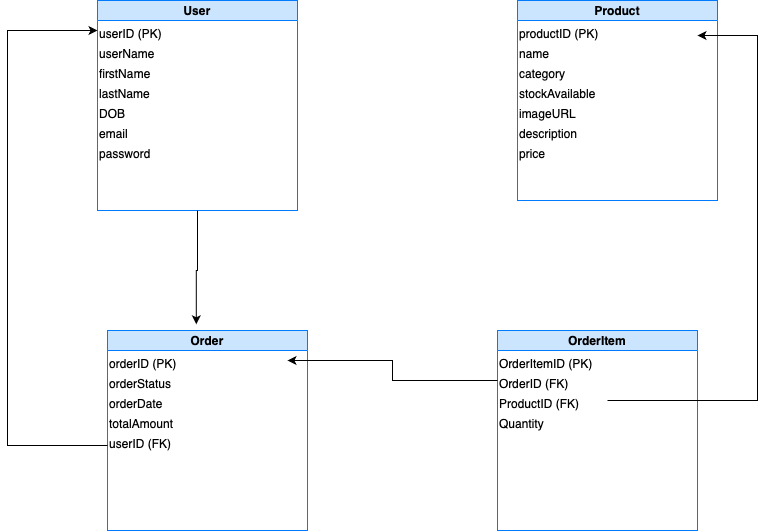

The diagram above was exported from draw.io. Its source (the exported page's mxGraphModel, read from the mxfile embedded in the PNG):
<mxGraphModel dx="1004" dy="681" grid="1" gridSize="10" guides="1" tooltips="1" connect="1" arrows="1" fold="1" page="1" pageScale="1" pageWidth="1100" pageHeight="850" background="none" math="0" shadow="0">
  <root>
    <mxCell id="0" />
    <mxCell id="1" parent="0" />
    <mxCell id="2" value="User" style="swimlane;startSize=20;fillColor=#cce5ff;strokeColor=#007bff;" vertex="1" parent="1">
      <mxGeometry x="240" y="30" width="200" height="210" as="geometry" />
    </mxCell>
    <mxCell id="3" value="userID (PK)" style="text;html=1;strokeColor=none;fillColor=none;" vertex="1" parent="2">
      <mxGeometry y="20" width="180" height="20" as="geometry" />
    </mxCell>
    <mxCell id="4" value="userName" style="text;html=1;strokeColor=none;fillColor=none;" vertex="1" parent="2">
      <mxGeometry y="40" width="180" height="20" as="geometry" />
    </mxCell>
    <mxCell id="5" value="firstName" style="text;html=1;strokeColor=none;fillColor=none;" vertex="1" parent="2">
      <mxGeometry y="60" width="180" height="20" as="geometry" />
    </mxCell>
    <mxCell id="6" value="lastName" style="text;html=1;strokeColor=none;fillColor=none;" vertex="1" parent="2">
      <mxGeometry y="80" width="180" height="20" as="geometry" />
    </mxCell>
    <mxCell id="7" value="DOB" style="text;html=1;strokeColor=none;fillColor=none;" vertex="1" parent="2">
      <mxGeometry y="100" width="180" height="20" as="geometry" />
    </mxCell>
    <mxCell id="8" value="email" style="text;html=1;strokeColor=none;fillColor=none;" vertex="1" parent="2">
      <mxGeometry y="120" width="180" height="20" as="geometry" />
    </mxCell>
    <mxCell id="9" value="password" style="text;html=1;strokeColor=none;fillColor=none;" vertex="1" parent="2">
      <mxGeometry y="140" width="180" height="20" as="geometry" />
    </mxCell>
    <mxCell id="10" value="Product" style="swimlane;startSize=20;fillColor=#cce5ff;strokeColor=#007bff;" vertex="1" parent="1">
      <mxGeometry x="660" y="30" width="200" height="200" as="geometry" />
    </mxCell>
    <mxCell id="11" value="productID (PK)" style="text;html=1;strokeColor=none;fillColor=none;" vertex="1" parent="10">
      <mxGeometry y="20" width="180" height="20" as="geometry" />
    </mxCell>
    <mxCell id="12" value="name" style="text;html=1;strokeColor=none;fillColor=none;" vertex="1" parent="10">
      <mxGeometry y="40" width="180" height="20" as="geometry" />
    </mxCell>
    <mxCell id="13" value="category" style="text;html=1;strokeColor=none;fillColor=none;" vertex="1" parent="10">
      <mxGeometry y="60" width="180" height="20" as="geometry" />
    </mxCell>
    <mxCell id="14" value="stockAvailable" style="text;html=1;strokeColor=none;fillColor=none;" vertex="1" parent="10">
      <mxGeometry y="80" width="180" height="20" as="geometry" />
    </mxCell>
    <mxCell id="15" value="imageURL" style="text;html=1;strokeColor=none;fillColor=none;" vertex="1" parent="10">
      <mxGeometry y="100" width="180" height="20" as="geometry" />
    </mxCell>
    <mxCell id="16" value="description" style="text;html=1;strokeColor=none;fillColor=none;" vertex="1" parent="10">
      <mxGeometry y="120" width="180" height="20" as="geometry" />
    </mxCell>
    <mxCell id="17" value="price" style="text;html=1;strokeColor=none;fillColor=none;" vertex="1" parent="10">
      <mxGeometry y="140" width="180" height="20" as="geometry" />
    </mxCell>
    <mxCell id="18" value="Order" style="swimlane;startSize=20;fillColor=#cce5ff;strokeColor=#007bff;" vertex="1" parent="1">
      <mxGeometry x="250" y="360" width="200" height="200" as="geometry" />
    </mxCell>
    <mxCell id="19" value="orderID (PK)" style="text;html=1;strokeColor=none;fillColor=none;" vertex="1" parent="18">
      <mxGeometry y="20" width="180" height="20" as="geometry" />
    </mxCell>
    <mxCell id="20" value="orderStatus" style="text;html=1;strokeColor=none;fillColor=none;" vertex="1" parent="18">
      <mxGeometry y="40" width="180" height="20" as="geometry" />
    </mxCell>
    <mxCell id="21" value="orderDate" style="text;html=1;strokeColor=none;fillColor=none;" vertex="1" parent="18">
      <mxGeometry y="60" width="180" height="20" as="geometry" />
    </mxCell>
    <mxCell id="22" value="totalAmount" style="text;html=1;strokeColor=none;fillColor=none;" vertex="1" parent="18">
      <mxGeometry y="80" width="180" height="20" as="geometry" />
    </mxCell>
    <mxCell id="23" value="userID (FK)" style="text;html=1;strokeColor=none;fillColor=none;" vertex="1" parent="18">
      <mxGeometry y="100" width="180" height="20" as="geometry" />
    </mxCell>
    <mxCell id="24" value="OrderItem" style="swimlane;startSize=20;fillColor=#cce5ff;strokeColor=#007bff;" vertex="1" parent="1">
      <mxGeometry x="640" y="360" width="200" height="200" as="geometry" />
    </mxCell>
    <mxCell id="25" value="OrderItemID (PK)" style="text;html=1;strokeColor=none;fillColor=none;" vertex="1" parent="24">
      <mxGeometry y="20" width="180" height="20" as="geometry" />
    </mxCell>
    <mxCell id="26" value="OrderID (FK)" style="text;html=1;strokeColor=none;fillColor=none;" vertex="1" parent="24">
      <mxGeometry y="40" width="180" height="20" as="geometry" />
    </mxCell>
    <mxCell id="27" value="ProductID (FK)" style="text;html=1;strokeColor=none;fillColor=none;" vertex="1" parent="24">
      <mxGeometry y="60" width="110" height="20" as="geometry" />
    </mxCell>
    <mxCell id="28" value="Quantity" style="text;html=1;strokeColor=none;fillColor=none;" vertex="1" parent="24">
      <mxGeometry y="80" width="180" height="20" as="geometry" />
    </mxCell>
    <mxCell id="Bq823134iQlLJVG0CSPO-28" style="edgeStyle=orthogonalEdgeStyle;rounded=0;orthogonalLoop=1;jettySize=auto;html=1;entryX=0.444;entryY=-0.031;entryDx=0;entryDy=0;entryPerimeter=0;" edge="1" parent="1" source="2" target="18">
      <mxGeometry relative="1" as="geometry" />
    </mxCell>
    <mxCell id="Bq823134iQlLJVG0CSPO-33" style="edgeStyle=orthogonalEdgeStyle;rounded=0;orthogonalLoop=1;jettySize=auto;html=1;exitX=0;exitY=0.75;exitDx=0;exitDy=0;entryX=0;entryY=0.5;entryDx=0;entryDy=0;" edge="1" parent="1" source="23" target="3">
      <mxGeometry relative="1" as="geometry">
        <Array as="points">
          <mxPoint x="150" y="475" />
          <mxPoint x="150" y="60" />
        </Array>
      </mxGeometry>
    </mxCell>
    <mxCell id="Bq823134iQlLJVG0CSPO-36" style="edgeStyle=orthogonalEdgeStyle;rounded=0;orthogonalLoop=1;jettySize=auto;html=1;exitX=0;exitY=0.5;exitDx=0;exitDy=0;" edge="1" parent="1" source="26" target="19">
      <mxGeometry relative="1" as="geometry" />
    </mxCell>
    <mxCell id="Bq823134iQlLJVG0CSPO-37" style="edgeStyle=orthogonalEdgeStyle;rounded=0;orthogonalLoop=1;jettySize=auto;html=1;entryX=1;entryY=0.75;entryDx=0;entryDy=0;" edge="1" parent="1" source="27" target="11">
      <mxGeometry relative="1" as="geometry">
        <mxPoint x="930" y="150" as="targetPoint" />
        <Array as="points">
          <mxPoint x="900" y="430" />
          <mxPoint x="900" y="65" />
        </Array>
      </mxGeometry>
    </mxCell>
  </root>
</mxGraphModel>